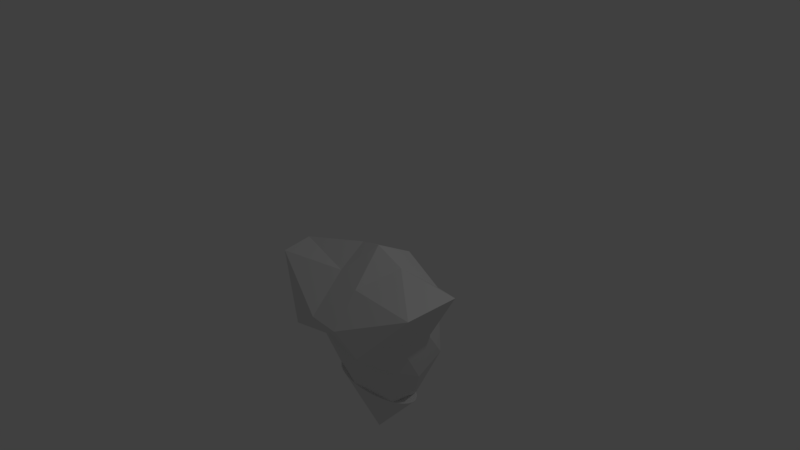 # Source: body.blend  (saved by Blender 2.77.0; exported with 4.5.12 LTS)
import bpy
from mathutils import Matrix  # noqa: F401  (used for matrix-valued properties, if any)

bpy.ops.wm.read_factory_settings(use_empty=True)
scene = bpy.context.scene
scene.name = 'Scene'

# ---- collections
col_collection_1 = bpy.data.collections.new('Collection 1'); scene.collection.children.link(col_collection_1)

# ---- world
world_world = bpy.data.worlds.new('World'); scene.world = world_world
world_world.color = (0.05088, 0.05088, 0.05088)
world_world.use_sun_shadow = False
world_world.sun_shadow_jitter_overblur = 0.0
world_world.cycles.sampling_method = 'MANUAL'

# ---- cameras
cam_camera = bpy.data.cameras.new('Camera')
cam_camera.clip_end = 100.0
cam_camera.lens = 35.0
cam_camera.sensor_width = 32.0
cam_camera.sensor_height = 18.0
cam_camera.ortho_scale = 7.314
cam_camera.dof.focus_distance = 0.0
cam_camera.dof.aperture_fstop = 128.0

# ---- lights
light_lamp = bpy.data.lights.new('Lamp', 'POINT')
light_lamp.transmission_factor = 0.0
light_lamp.cutoff_distance = 30.0
light_lamp.energy = 100.0
light_lamp.shadow_buffer_clip_start = 1.001
light_lamp.shadow_soft_size = 0.1
light_lamp.shadow_maximum_resolution = 0.006
light_lamp.use_absolute_resolution = True

# ---- meshes
me_cone = bpy.data.meshes.new('Cone')
me_cone.from_pydata([(0.0, 1.0, -1.0), (0.0, 0.0, 1.0), (0.1951, 0.9808, -1.0), (0.3827, 0.9239, -1.0), (0.5556, 0.8315, -1.0), (0.7071, 0.7071, -1.0), (0.8315, 0.5556, -1.0), (0.9239, 0.3827, -1.0), (0.9808, 0.1951, -1.0), (1.0, 7.55e-08, -1.0), (0.9808, -0.1951, -1.0), (0.9239, -0.3827, -1.0), (0.8315, -0.5556, -1.0), (0.7071, -0.7071, -1.0), (0.5556, -0.8315, -1.0), (0.3827, -0.9239, -1.0), (0.1951, -0.9808, -1.0), (-3.258e-07, -1.0, -1.0), (-0.1951, -0.9808, -1.0), (-0.3827, -0.9239, -1.0), (-0.5556, -0.8315, -1.0), (-0.7071, -0.7071, -1.0), (-0.8315, -0.5556, -1.0), (-0.9239, -0.3827, -1.0), (-0.9808, -0.1951, -1.0), (-1.0, 9.656e-07, -1.0), (-0.9808, 0.1951, -1.0), (-0.9239, 0.3827, -1.0), (-0.8315, 0.5556, -1.0), (-0.7071, 0.7071, -1.0), (-0.5556, 0.8315, -1.0), (-0.3827, 0.9239, -1.0), (-0.1951, 0.9808, -1.0)], [], [(0, 1, 2), (2, 1, 3), (3, 1, 4), (4, 1, 5), (5, 1, 6), (6, 1, 7), (7, 1, 8), (8, 1, 9), (9, 1, 10), (10, 1, 11), (11, 1, 12), (12, 1, 13), (13, 1, 14), (14, 1, 15), (15, 1, 16), (16, 1, 17), (17, 1, 18), (18, 1, 19), (19, 1, 20), (20, 1, 21), (21, 1, 22), (22, 1, 23), (23, 1, 24), (24, 1, 25), (25, 1, 26), (26, 1, 27), (27, 1, 28), (28, 1, 29), (29, 1, 30), (30, 1, 31), (31, 1, 32), (32, 1, 0), (0, 2, 3, 4, 5, 6, 7, 8, 9, 10, 11, 12, 13, 14, 15, 16, 17, 18, 19, 20, 21, 22, 23, 24, 25, 26, 27, 28, 29, 30, 31, 32)])
me_cone.use_remesh_preserve_volume = False
me_cone.use_remesh_preserve_attributes = False
me_cone.use_mirror_vertex_groups = False
me_cone.update()
me_esfera_icosa_drica = bpy.data.meshes.new('Esfera icosaédrica')
me_esfera_icosa_drica.from_pydata([(-0.1249, -0.2537, -1.046), (0.7236, -0.3224, -0.369), (-0.1989, -0.4591, -0.2109), (-0.8944, 0.0, -0.4472), (-0.2764, 0.6158, -0.3569), (0.7236, 0.5257, -0.4472), (0.221, -0.8506, 0.2554), (-1.287, -0.4465, 0.6702), (-0.7236, 0.5257, 0.4472), (0.2764, 0.6499, 0.4138), (1.294, 0.1766, 0.7648), (0.09126, 0.03235, 1.092), (-0.1184, -0.3753, -0.7192), (0.5051, -0.1614, -1.094), (0.1715, -0.4364, -0.3739), (0.8506, 0.0, -0.5257), (0.5764, 0.1741, -1.066), (-0.6102, -0.05741, -1.088), (-0.6882, -0.3245, -0.3503), (-0.1082, 0.2928, -1.073), (-0.6882, 0.4362, -0.3662), (0.2629, 0.5576, -0.4252), (0.8639, -0.3506, 0.1383), (0.9511, 0.08262, 0.1056), (-0.01734, -0.72, 0.06928), (0.5878, -0.809, 0.0), (-0.9511, -0.1865, 0.07657), (-0.5878, -0.809, 0.0), (-0.5878, 0.6309, 0.04858), (-0.9511, 0.309, 0.0), (0.5878, 0.6333, 0.03194), (-0.02752, 0.638, 0.07025), (1.204, -0.5214, 0.6957), (-0.2543, -0.809, 0.2387), (-1.265, -0.04281, 0.7449), (-0.2799, 0.6239, 0.5264), (0.6882, 0.5, 0.5257), (0.1986, -0.465, 0.6808), (0.4995, 0.03398, 0.9182), (-0.2889, -0.2828, 0.7019), (-0.3, 0.1141, 0.9672), (0.1625, 0.5, 0.8507)], [], [(0, 13, 12), (1, 13, 15), (0, 12, 17), (0, 17, 19), (0, 19, 16), (1, 15, 22), (2, 14, 24), (3, 18, 26), (4, 20, 28), (5, 21, 30), (1, 22, 25), (2, 24, 27), (3, 26, 29), (4, 28, 31), (5, 30, 23), (6, 32, 37), (7, 33, 39), (8, 34, 40), (9, 35, 41), (10, 36, 38), (38, 41, 11), (38, 36, 41), (36, 9, 41), (41, 40, 11), (41, 35, 40), (35, 8, 40), (40, 39, 11), (40, 34, 39), (34, 7, 39), (39, 37, 11), (39, 33, 37), (33, 6, 37), (37, 38, 11), (37, 32, 38), (32, 10, 38), (23, 36, 10), (23, 30, 36), (30, 9, 36), (31, 35, 9), (31, 28, 35), (28, 8, 35), (29, 34, 8), (29, 26, 34), (26, 7, 34), (27, 33, 7), (27, 24, 33), (24, 6, 33), (25, 32, 6), (25, 22, 32), (22, 10, 32), (30, 31, 9), (30, 21, 31), (21, 4, 31), (28, 29, 8), (28, 20, 29), (20, 3, 29), (26, 27, 7), (26, 18, 27), (18, 2, 27), (24, 25, 6), (24, 14, 25), (14, 1, 25), (22, 23, 10), (22, 15, 23), (15, 5, 23), (16, 21, 5), (16, 19, 21), (19, 4, 21), (19, 20, 4), (19, 17, 20), (17, 3, 20), (17, 18, 3), (17, 12, 18), (12, 2, 18), (15, 16, 5), (15, 13, 16), (13, 0, 16), (12, 14, 2), (12, 13, 14), (13, 1, 14)])
me_esfera_icosa_drica.use_remesh_preserve_volume = False
me_esfera_icosa_drica.use_remesh_preserve_attributes = False
me_esfera_icosa_drica.use_mirror_vertex_groups = False
me_esfera_icosa_drica.update()
arm_arma__o_001 = bpy.data.armatures.new('Armação.001')  # bones are not reproduced

# ---- objects
ob_cone = bpy.data.objects.new('Cone', me_cone)
ob_arma__o = bpy.data.objects.new('Armação', arm_arma__o_001)
ob_esfera_icosa_drica = bpy.data.objects.new('Esfera icosaédrica', me_esfera_icosa_drica)
ob_lamp = bpy.data.objects.new('Lamp', light_lamp)
ob_camera = bpy.data.objects.new('Camera', cam_camera)

# ---- transforms, parenting, visibility, modifiers, constraints
ob_cone.location = (0.06893, -0.04189, -2.307)
ob_cone.rotation_euler = (3.142, 0.0, 0.0)
ob_cone.scale = (0.7, 0.3, 0.4)
ob_cone.lineart.crease_threshold = 0.0
ob_arma__o.location = (0.0, 0.0, -0.394)
ob_arma__o.lineart.crease_threshold = 0.0
ob_esfera_icosa_drica.location = (0.04572, -0.06622, -0.8951)
ob_esfera_icosa_drica.lineart.crease_threshold = 0.0
ob_lamp.location = (4.076, 1.005, 5.904)
ob_lamp.rotation_euler = (0.6503, 0.05522, 1.866)
ob_lamp.lock_rotations_4d = False
ob_lamp.empty_display_type = 'ARROWS'
ob_lamp.color = (0.0, 0.0, 0.0, 0.0)
ob_lamp.lineart.crease_threshold = 0.0
ob_camera.location = (7.481, -6.508, 5.344)
ob_camera.rotation_euler = (1.109, 0.01082, 0.8149)
ob_camera.lock_rotations_4d = False
ob_camera.empty_display_type = 'ARROWS'
ob_camera.color = (0.0, 0.0, 0.0, 0.0)
ob_camera.display_type = 'WIRE'
ob_camera.lineart.crease_threshold = 0.0

# ---- collection membership
col_collection_1.objects.link(ob_cone)
col_collection_1.objects.link(ob_arma__o)
col_collection_1.objects.link(ob_esfera_icosa_drica)
col_collection_1.objects.link(ob_lamp)
col_collection_1.objects.link(ob_camera)

# ---- scene / render settings (as saved in the file)
scene.camera = ob_camera
scene.frame_start = 1; scene.frame_end = 250; scene.frame_set(44)
scene.render.engine = 'BLENDER_EEVEE_NEXT'
scene.render.resolution_percentage = 50
scene.render.dither_intensity = 0.0
scene.cycles.use_denoising = False
scene.cycles.samples = 128
scene.cycles.sampling_pattern = 'TABULATED_SOBOL'
scene.cycles.light_sampling_threshold = 0.0
scene.cycles.use_adaptive_sampling = False
scene.cycles.use_light_tree = False
scene.cycles.blur_glossy = 0.0
scene.cycles.sample_clamp_indirect = 0.0
scene.view_settings.view_transform = 'Standard'
bpy.context.view_layer.update()

